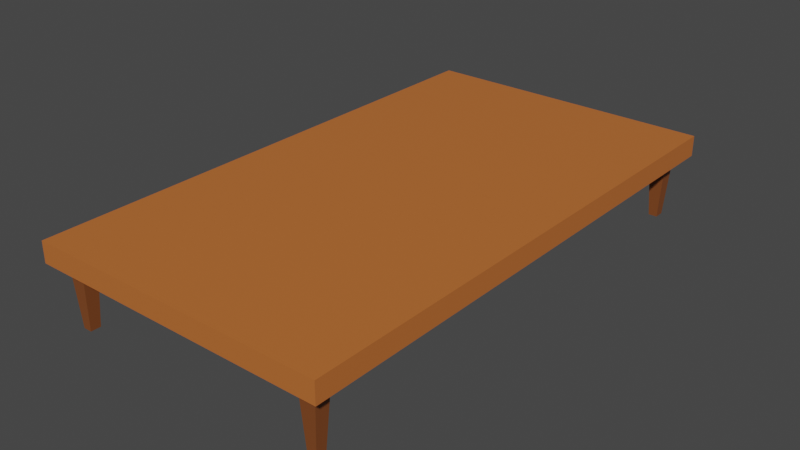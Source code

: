 # Source: Table.blend  (saved by Blender 3.5.10; exported with 4.5.12 LTS)
import bpy
from mathutils import Matrix  # noqa: F401  (used for matrix-valued properties, if any)

bpy.ops.wm.read_factory_settings(use_empty=True)
scene = bpy.context.scene
scene.name = 'Scene'

# ---- collections
col_collection = bpy.data.collections.new('Collection'); scene.collection.children.link(col_collection)

# ---- materials (node trees are filled in below, after node groups)
mat_material_001 = bpy.data.materials.new('Material.001')
mat_material_001.use_transparent_shadow = False
mat_material_002 = bpy.data.materials.new('Material.002')
mat_material_002.use_transparent_shadow = False

# ---- material node trees
mat_material_001.use_nodes = True; mat_material_001.node_tree.nodes.clear()
_N = mat_material_001.node_tree.nodes; _L = mat_material_001.node_tree.links
n0 = _N.new('ShaderNodeBsdfPrincipled'); n0.name = 'Principled BSDF'; n0.location = (10, 300)
n0.distribution = 'GGX'
n0.subsurface_method = 'RANDOM_WALK_SKIN'
n0.inputs[0].default_value = (0.5333, 0.15, 0.0331, 1.0)
n0.inputs[3].default_value = 1.45
n0.inputs[27].default_value = (0.0, 0.0, 0.0, 1.0)
n0.inputs[28].default_value = 1.0
n1 = _N.new('ShaderNodeOutputMaterial'); n1.name = 'Material Output'; n1.location = (300, 300)
_L.new(n0.outputs[0], n1.inputs[0])
n1.is_active_output = True
mat_material_002.use_nodes = True; mat_material_002.node_tree.nodes.clear()
_N = mat_material_002.node_tree.nodes; _L = mat_material_002.node_tree.links
n0 = _N.new('ShaderNodeBsdfPrincipled'); n0.name = 'Principled BSDF'; n0.location = (10, 300)
n0.distribution = 'GGX'
n0.subsurface_method = 'RANDOM_WALK_SKIN'
n0.inputs[0].default_value = (0.2195, 0.0648, 0.016, 1.0)
n0.inputs[3].default_value = 1.45
n0.inputs[27].default_value = (0.0, 0.0, 0.0, 1.0)
n0.inputs[28].default_value = 1.0
n1 = _N.new('ShaderNodeOutputMaterial'); n1.name = 'Material Output'; n1.location = (300, 300)
_L.new(n0.outputs[0], n1.inputs[0])
n1.is_active_output = True

# ---- world
world_world = bpy.data.worlds.new('World'); scene.world = world_world
world_world.use_nodes = True; world_world.node_tree.nodes.clear()
_N = world_world.node_tree.nodes; _L = world_world.node_tree.links
n0 = _N.new('ShaderNodeOutputWorld'); n0.name = 'World Output'; n0.location = (300, 300)
n1 = _N.new('ShaderNodeBackground'); n1.name = 'Background'; n1.location = (10, 300)
n1.inputs[0].default_value = (0.05088, 0.05088, 0.05088, 1.0)
_L.new(n1.outputs[0], n0.inputs[0])
n0.is_active_output = True
world_world.color = (0.05088, 0.05088, 0.05088)
world_world.use_sun_shadow = False
world_world.sun_shadow_jitter_overblur = 0.0

# ---- meshes
me_cube = bpy.data.meshes.new('Cube')
me_cube.from_pydata([(1.0, 1.0, 1.344), (1.0, 1.0, 0.527), (1.0, -1.0, 1.344), (1.0, -1.0, 0.527), (-1.0, 1.0, 1.344), (-1.0, 1.0, 0.527), (-1.0, -1.0, 1.344), (-1.0, -1.0, 0.527), (0.8851, -0.9029, 3.797), (0.9191, -0.89, 0.8854), (0.8851, -0.9406, 3.797), (0.8275, -0.9029, 3.797), (0.7935, -0.89, 0.8854), (0.8275, -0.9406, 3.797), (0.7935, -0.9534, 0.8854), (0.9191, -0.9534, 0.8854), (-0.829, -0.9029, 3.797), (-0.795, -0.89, 0.8854), (-0.829, -0.9406, 3.797), (-0.8866, -0.9029, 3.797), (-0.9206, -0.89, 0.8854), (-0.8866, -0.9406, 3.797), (-0.9206, -0.9534, 0.8854), (-0.795, -0.9534, 0.8854), (-0.829, 0.9407, 3.797), (-0.795, 0.9535, 0.8854), (-0.829, 0.903, 3.797), (-0.8866, 0.9407, 3.797), (-0.9206, 0.9535, 0.8854), (-0.8866, 0.903, 3.797), (-0.9206, 0.8902, 0.8854), (-0.795, 0.8902, 0.8854), (0.8851, 0.9407, 3.797), (0.9191, 0.9535, 0.8854), (0.8851, 0.903, 3.797), (0.8275, 0.9407, 3.797), (0.7935, 0.9535, 0.8854), (0.8275, 0.903, 3.797), (0.7935, 0.8902, 0.8854), (0.9191, 0.8902, 0.8854)], [], [(0, 4, 6, 2), (3, 2, 6, 7), (7, 6, 4, 5), (5, 1, 3, 7), (1, 0, 2, 3), (5, 4, 0, 1), (12, 11, 8, 9), (9, 8, 10, 15), (8, 11, 13, 10), (14, 13, 11, 12), (15, 10, 13, 14), (12, 9, 15, 14), (20, 19, 16, 17), (17, 16, 18, 23), (16, 19, 21, 18), (22, 21, 19, 20), (23, 18, 21, 22), (28, 27, 24, 25), (25, 24, 26, 31), (24, 27, 29, 26), (30, 29, 27, 28), (31, 26, 29, 30), (36, 35, 32, 33), (33, 32, 34, 39), (32, 35, 37, 34), (38, 37, 35, 36), (39, 34, 37, 38)])
me_cube.polygons.foreach_set('material_index', [0, 0, 0, 0, 0, 0, 1, 1, 1, 1, 1, 1, 1, 1, 1, 1, 1, 1, 1, 1, 1, 1, 1, 1, 1, 1, 1])
_uv = me_cube.uv_layers.new(name='UVMap')
_uv.uv.foreach_set('vector', [0.625, 0.5, 0.875, 0.5, 0.875, 0.75, 0.625, 0.75, 0.375, 0.75, 0.625, 0.75, 0.625, 1.0, 0.375, 1.0, 0.375, 0.0, 0.625, 0.0, 0.625, 0.25, 0.375, 0.25, 0.125, 0.5, 0.375, 0.5, 0.375, 0.75, 0.125, 0.75, 0.375, 0.5, 0.625, 0.5, 0.625, 0.75, 0.375, 0.75, 0.375, 0.25, 0.625, 0.25, 0.625, 0.5, 0.375, 0.5, 0.375, 0.25, 0.625, 0.25, 0.625, 0.5, 0.375, 0.5, 0.375, 0.5, 0.625, 0.5, 0.625, 0.75, 0.375, 0.75, 0.625, 0.5, 0.875, 0.5, 0.875, 0.75, 0.625, 0.75, 0.375, 0.0, 0.625, 0.0, 0.625, 0.25, 0.375, 0.25, 0.375, 0.75, 0.625, 0.75, 0.625, 1.0, 0.375, 1.0, 0.125, 0.5, 0.375, 0.5, 0.375, 0.75, 0.125, 0.75, 0.375, 0.25, 0.625, 0.25, 0.625, 0.5, 0.375, 0.5, 0.375, 0.5, 0.625, 0.5, 0.625, 0.75, 0.375, 0.75, 0.625, 0.5, 0.875, 0.5, 0.875, 0.75, 0.625, 0.75, 0.375, 0.0, 0.625, 0.0, 0.625, 0.25, 0.375, 0.25, 0.375, 0.75, 0.625, 0.75, 0.625, 1.0, 0.375, 1.0, 0.375, 0.25, 0.625, 0.25, 0.625, 0.5, 0.375, 0.5, 0.375, 0.5, 0.625, 0.5, 0.625, 0.75, 0.375, 0.75, 0.625, 0.5, 0.875, 0.5, 0.875, 0.75, 0.625, 0.75, 0.375, 0.0, 0.625, 0.0, 0.625, 0.25, 0.375, 0.25, 0.375, 0.75, 0.625, 0.75, 0.625, 1.0, 0.375, 1.0, 0.375, 0.25, 0.625, 0.25, 0.625, 0.5, 0.375, 0.5, 0.375, 0.5, 0.625, 0.5, 0.625, 0.75, 0.375, 0.75, 0.625, 0.5, 0.875, 0.5, 0.875, 0.75, 0.625, 0.75, 0.375, 0.0, 0.625, 0.0, 0.625, 0.25, 0.375, 0.25, 0.375, 0.75, 0.625, 0.75, 0.625, 1.0, 0.375, 1.0])
me_cube.materials.append(mat_material_001)
me_cube.materials.append(mat_material_002)
me_cube.use_mirror_vertex_groups = False
me_cube.update()

# ---- objects
ob_cube = bpy.data.objects.new('Cube', me_cube)

# ---- transforms, parenting, visibility, modifiers, constraints
ob_cube.location = (0.0, 0.0, 0.261)
ob_cube.scale = (0.4019, 0.7122, -0.068)
ob_cube.lock_rotations_4d = False
ob_cube.empty_display_type = 'ARROWS'
ob_cube.lineart.crease_threshold = 0.0

# ---- collection membership
col_collection.objects.link(ob_cube)

# ---- scene / render settings (as saved in the file)
scene.frame_start = 1; scene.frame_end = 250; scene.frame_set(1)
scene.render.engine = 'BLENDER_EEVEE_NEXT'
scene.cycles.sampling_pattern = 'TABULATED_SOBOL'
scene.cycles.use_light_tree = False
scene.view_settings.view_transform = 'Filmic'
bpy.context.view_layer.update()

# ---- added for rendering (the .blend has no active camera and no usable light): camera, sun
cam_auto = bpy.data.cameras.new('AutoCamera')
cam_auto.lens = 50.0
cam_auto.sensor_width = 36.0
cam_auto.clip_end = 1000.0
ob_auto_camera = bpy.data.objects.new('AutoCamera', cam_auto)
scene.collection.objects.link(ob_auto_camera)
ob_auto_camera.location = (1.52713, -1.83255, 1.33569)
ob_auto_camera.rotation_euler = (1.09748, -7.21219e-08, 0.694738)
scene.camera = ob_auto_camera
light_auto_sun = bpy.data.lights.new('AutoSun', 'SUN')
light_auto_sun.energy = 3.0
light_auto_sun.angle = 0.0523599
ob_auto_sun = bpy.data.objects.new('AutoSun', light_auto_sun)
scene.collection.objects.link(ob_auto_sun)
ob_auto_sun.rotation_euler = (0.872665, 0.174533, 0.523599)
bpy.context.view_layer.update()
